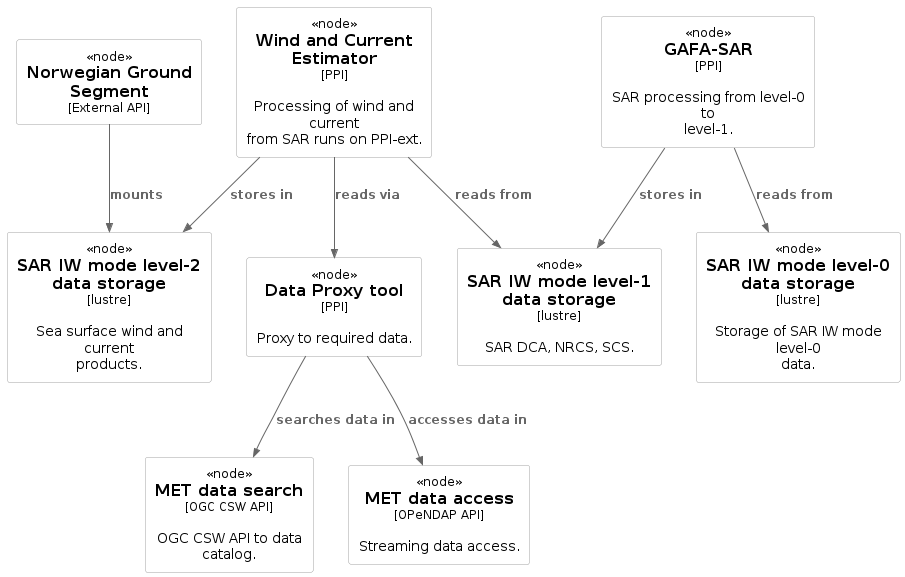

The diagram above was rendered by PlantUML. Its source (embedded in the PNG):
@startuml deployment-diagram
!include https://raw.githubusercontent.com/plantuml-stdlib/C4-PlantUML/master/C4_Deployment.puml

Node(met_data_catalog, "MET data search", "OGC CSW API", "OGC CSW API to data catalog.")
Node(met_data_access, "MET data access", "OPeNDAP API", "Streaming data access.")

Node(proxy, "Data Proxy tool", "PPI", "Proxy to required data.")

Node(gafasar, "GAFA-SAR", "PPI", "SAR processing from level-0 to level-1.")
Node(pilot, "Wind and Current Estimator", "PPI", "Processing of wind and current from SAR runs on PPI-ext.")

Node(level0, "SAR IW mode level-0 data storage", "lustre", "Storage of SAR IW mode level-0 data.")
Node(level1, "SAR IW mode level-1 data storage", "lustre", "SAR DCA, NRCS, SCS.")
Node(level2, "SAR IW mode level-2 data storage", "lustre", "Sea surface wind and current products.")

Node(nbs, "Norwegian Ground Segment", "External API")

Rel(nbs, level2, "mounts")
Rel(pilot, level2, "stores in")
Rel(pilot, level1, "reads from")
Rel(pilot, proxy, "reads via")
Rel(gafasar, level0, "reads from")
Rel(gafasar, level1, "stores in")
Rel(proxy, met_data_catalog, "searches data in")
Rel(proxy, met_data_access, "accesses data in")

@enduml